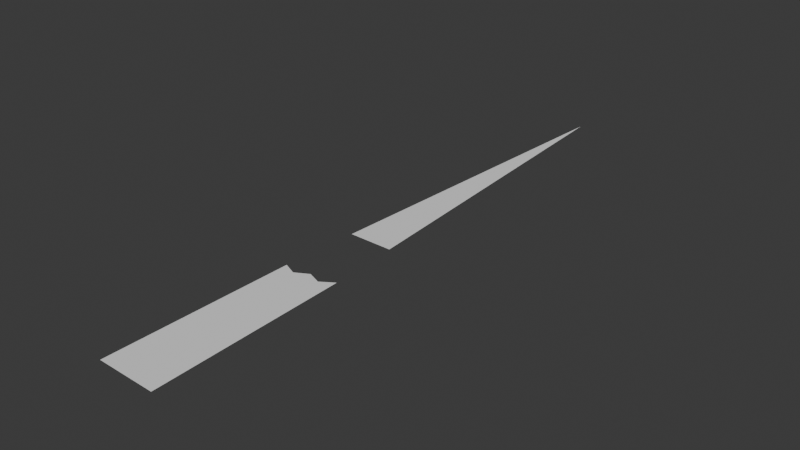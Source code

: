 # Source: Grass_Shard1.blend  (saved by Blender 4.0.36; exported with 4.5.12 LTS)
import bpy
from mathutils import Matrix  # noqa: F401  (used for matrix-valued properties, if any)

bpy.ops.wm.read_factory_settings(use_empty=True)
scene = bpy.context.scene
scene.name = 'Scene'

# ---- collections
col_collection = bpy.data.collections.new('Collection'); scene.collection.children.link(col_collection)

# ---- world
world_world = bpy.data.worlds.new('World'); scene.world = world_world
world_world.use_nodes = True; world_world.node_tree.nodes.clear()
_N = world_world.node_tree.nodes; _L = world_world.node_tree.links
n0 = _N.new('ShaderNodeOutputWorld'); n0.name = 'World Output'; n0.location = (300, 300)
n1 = _N.new('ShaderNodeBackground'); n1.name = 'Background'; n1.location = (10, 300)
n1.inputs[0].default_value = (0.05088, 0.05088, 0.05088, 1.0)
_L.new(n1.outputs[0], n0.inputs[0])
n0.is_active_output = True
world_world.color = (0.05088, 0.05088, 0.05088)
world_world.use_sun_shadow = False
world_world.sun_shadow_jitter_overblur = 0.0

# ---- meshes
me_plane = bpy.data.meshes.new('Plane')
me_plane.from_pydata([(0.5763, -3.705, 0.01124), (-0.638, -3.675, 0.01124), (0.5079, 0.2372, 0.01124), (-0.5623, 0.1376, 0.01124), (0.2727, -3.697, 0.01124), (-0.03084, -3.69, 0.01124), (-0.3344, -3.682, 0.01124), (-0.2955, 0.02097, 0.01124), (-0.02617, 0.1698, 0.01124), (0.2423, 0.06339, 0.01124)], [], [(6, 1, 3, 7), (0, 4, 9, 2), (4, 5, 8, 9), (5, 6, 7, 8)])
_uv = me_plane.uv_layers.new(name='UVMap')
_uv.uv.foreach_set('vector', [0.5033, 0.3746, 0.5154, 0.3752, 0.5098, 0.5275, 0.4992, 0.5226, 0.4669, 0.3731, 0.479, 0.3736, 0.4776, 0.5239, 0.4669, 0.5307, 0.479, 0.3736, 0.4912, 0.3741, 0.4883, 0.5284, 0.4776, 0.5239, 0.4912, 0.3741, 0.5033, 0.3746, 0.4992, 0.5226, 0.4883, 0.5284])
me_plane.update()
me_plane_001 = bpy.data.meshes.new('Plane.001')
me_plane_001.from_pydata([(0.4267, 1.683, 0.01124), (-0.4676, 1.695, 0.01124), (-0.02043, 8.756, 0.01124)], [], [(1, 0, 2)])
_uv = me_plane_001.uv_layers.new(name='UVMap')
_uv.uv.foreach_set('vector', [0.4313, 0.3758, 0.4669, 0.3731, 0.4669, 0.6564])
me_plane_001.update()

# ---- objects
ob_plane = bpy.data.objects.new('Plane', me_plane)
ob_plane_001 = bpy.data.objects.new('Plane.001', me_plane_001)

# ---- transforms, parenting, visibility, modifiers, constraints
ob_plane.location = (0.0, 0.0, 0.0)
ob_plane_001.location = (0.0, 0.0, 0.0)

# ---- collection membership
col_collection.objects.link(ob_plane)
col_collection.objects.link(ob_plane_001)

# ---- scene / render settings (as saved in the file)
scene.frame_start = 1; scene.frame_end = 250; scene.frame_set(1)
scene.render.engine = 'BLENDER_EEVEE_NEXT'
scene.cycles.sampling_pattern = 'TABULATED_SOBOL'
bpy.context.view_layer.update()

# ---- added for rendering (the .blend has no active camera and no usable light): camera, sun
cam_auto = bpy.data.cameras.new('AutoCamera')
cam_auto.lens = 50.0
cam_auto.sensor_width = 36.0
cam_auto.clip_end = 1000.0
ob_auto_camera = bpy.data.objects.new('AutoCamera', cam_auto)
scene.collection.objects.link(ob_auto_camera)
ob_auto_camera.location = (11.5533, -11.3752, 9.27853)
ob_auto_camera.rotation_euler = (1.09748, -7.21219e-08, 0.694738)
scene.camera = ob_auto_camera
light_auto_sun = bpy.data.lights.new('AutoSun', 'SUN')
light_auto_sun.energy = 3.0
light_auto_sun.angle = 0.0523599
ob_auto_sun = bpy.data.objects.new('AutoSun', light_auto_sun)
scene.collection.objects.link(ob_auto_sun)
ob_auto_sun.rotation_euler = (0.872665, 0.174533, 0.523599)
bpy.context.view_layer.update()
